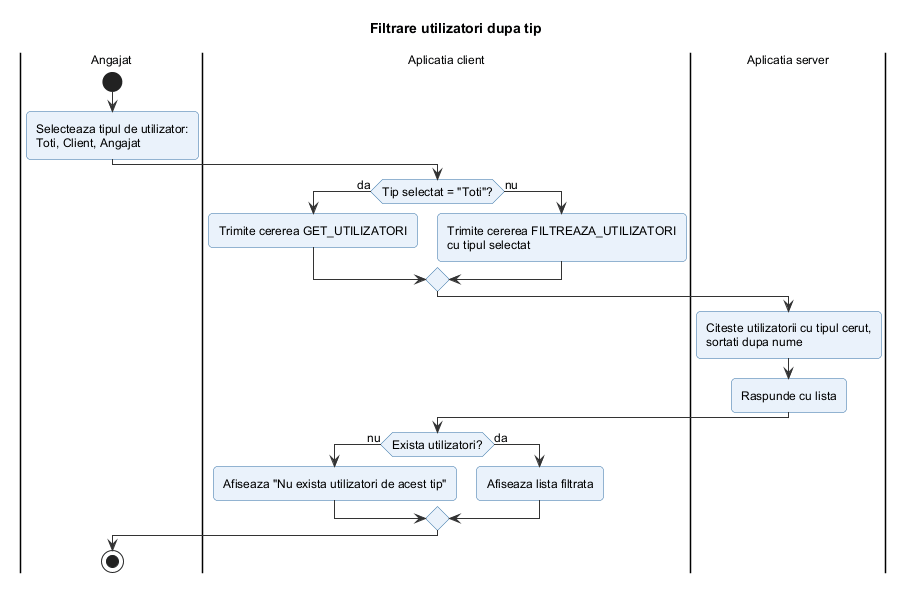

The diagram above was rendered by PlantUML. Its source (embedded in the PNG):
@startuml filtrare_utilizatori
!include ../_stil.iuml
title Filtrare utilizatori dupa tip

|Angajat|
start
:Selecteaza tipul de utilizator:
Toti, Client, Angajat;
|Aplicatia client|
if (Tip selectat = "Toti"?) then (da)
  :Trimite cererea GET_UTILIZATORI;
else (nu)
  :Trimite cererea FILTREAZA_UTILIZATORI
  cu tipul selectat;
endif
|Aplicatia server|
:Citeste utilizatorii cu tipul cerut,
sortati dupa nume;
:Raspunde cu lista;
|Aplicatia client|
if (Exista utilizatori?) then (nu)
  :Afiseaza "Nu exista utilizatori de acest tip";
else (da)
  :Afiseaza lista filtrata;
endif
|Angajat|
stop
@enduml